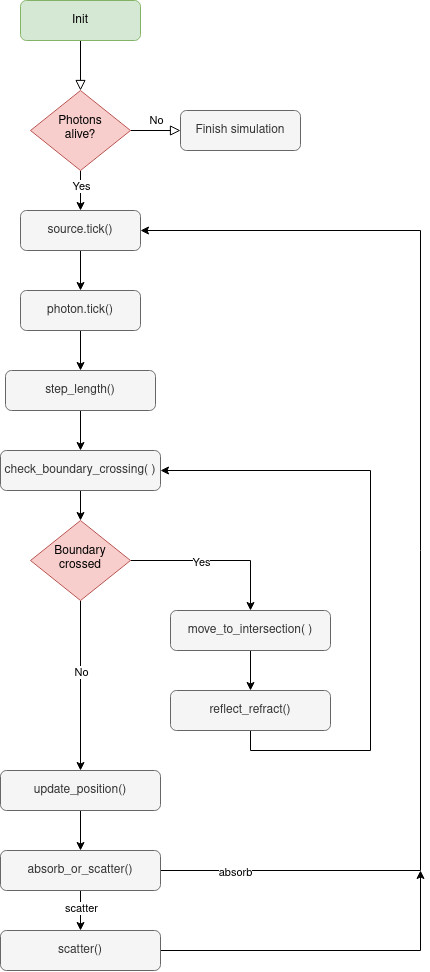

The diagram above was exported from draw.io. Its source (the exported page's mxGraphModel, read from the mxfile embedded in the PNG):
<mxGraphModel dx="2049" dy="1030" grid="1" gridSize="10" guides="1" tooltips="1" connect="1" arrows="1" fold="1" page="1" pageScale="1" pageWidth="827" pageHeight="1169" math="0" shadow="0">
  <root>
    <mxCell id="WIyWlLk6GJQsqaUBKTNV-0" />
    <mxCell id="WIyWlLk6GJQsqaUBKTNV-1" parent="WIyWlLk6GJQsqaUBKTNV-0" />
    <mxCell id="WIyWlLk6GJQsqaUBKTNV-2" value="" style="rounded=0;html=1;jettySize=auto;orthogonalLoop=1;fontSize=11;endArrow=block;endFill=0;endSize=8;strokeWidth=1;shadow=0;labelBackgroundColor=none;edgeStyle=orthogonalEdgeStyle;" parent="WIyWlLk6GJQsqaUBKTNV-1" source="WIyWlLk6GJQsqaUBKTNV-3" target="WIyWlLk6GJQsqaUBKTNV-6" edge="1">
      <mxGeometry relative="1" as="geometry" />
    </mxCell>
    <mxCell id="WIyWlLk6GJQsqaUBKTNV-3" value="Init" style="rounded=1;whiteSpace=wrap;html=1;fontSize=12;glass=0;strokeWidth=1;shadow=0;fillColor=#d5e8d4;strokeColor=#82b366;" parent="WIyWlLk6GJQsqaUBKTNV-1" vertex="1">
      <mxGeometry x="90" y="30" width="120" height="40" as="geometry" />
    </mxCell>
    <mxCell id="WIyWlLk6GJQsqaUBKTNV-5" value="No" style="edgeStyle=orthogonalEdgeStyle;rounded=0;html=1;jettySize=auto;orthogonalLoop=1;fontSize=11;endArrow=block;endFill=0;endSize=8;strokeWidth=1;shadow=0;labelBackgroundColor=none;" parent="WIyWlLk6GJQsqaUBKTNV-1" source="WIyWlLk6GJQsqaUBKTNV-6" target="WIyWlLk6GJQsqaUBKTNV-7" edge="1">
      <mxGeometry y="10" relative="1" as="geometry">
        <mxPoint as="offset" />
      </mxGeometry>
    </mxCell>
    <mxCell id="L5SG2Ut5Tm5UodULb0_b-1" style="edgeStyle=orthogonalEdgeStyle;rounded=0;orthogonalLoop=1;jettySize=auto;html=1;exitX=0.5;exitY=1;exitDx=0;exitDy=0;entryX=0.5;entryY=0;entryDx=0;entryDy=0;" edge="1" parent="WIyWlLk6GJQsqaUBKTNV-1" source="WIyWlLk6GJQsqaUBKTNV-6" target="L5SG2Ut5Tm5UodULb0_b-0">
      <mxGeometry relative="1" as="geometry" />
    </mxCell>
    <mxCell id="L5SG2Ut5Tm5UodULb0_b-27" value="Yes" style="edgeLabel;html=1;align=center;verticalAlign=middle;resizable=0;points=[];" vertex="1" connectable="0" parent="L5SG2Ut5Tm5UodULb0_b-1">
      <mxGeometry x="-0.24" relative="1" as="geometry">
        <mxPoint as="offset" />
      </mxGeometry>
    </mxCell>
    <mxCell id="WIyWlLk6GJQsqaUBKTNV-6" value="Photons&lt;br&gt;alive?" style="rhombus;whiteSpace=wrap;html=1;shadow=0;fontFamily=Helvetica;fontSize=12;align=center;strokeWidth=1;spacing=6;spacingTop=-4;fillColor=#f8cecc;strokeColor=#b85450;" parent="WIyWlLk6GJQsqaUBKTNV-1" vertex="1">
      <mxGeometry x="100" y="120" width="100" height="80" as="geometry" />
    </mxCell>
    <mxCell id="WIyWlLk6GJQsqaUBKTNV-7" value="Finish simulation" style="rounded=1;whiteSpace=wrap;html=1;fontSize=12;glass=0;strokeWidth=1;shadow=0;fillColor=#f5f5f5;fontColor=#333333;strokeColor=#666666;" parent="WIyWlLk6GJQsqaUBKTNV-1" vertex="1">
      <mxGeometry x="250" y="140" width="120" height="40" as="geometry" />
    </mxCell>
    <mxCell id="L5SG2Ut5Tm5UodULb0_b-3" style="edgeStyle=orthogonalEdgeStyle;rounded=0;orthogonalLoop=1;jettySize=auto;html=1;exitX=0.5;exitY=1;exitDx=0;exitDy=0;entryX=0.5;entryY=0;entryDx=0;entryDy=0;" edge="1" parent="WIyWlLk6GJQsqaUBKTNV-1" source="L5SG2Ut5Tm5UodULb0_b-0" target="L5SG2Ut5Tm5UodULb0_b-2">
      <mxGeometry relative="1" as="geometry" />
    </mxCell>
    <mxCell id="L5SG2Ut5Tm5UodULb0_b-0" value="source.tick()" style="rounded=1;whiteSpace=wrap;html=1;fontSize=12;glass=0;strokeWidth=1;shadow=0;fillColor=#f5f5f5;fontColor=#333333;strokeColor=#666666;" vertex="1" parent="WIyWlLk6GJQsqaUBKTNV-1">
      <mxGeometry x="90" y="240" width="120" height="40" as="geometry" />
    </mxCell>
    <mxCell id="L5SG2Ut5Tm5UodULb0_b-9" style="edgeStyle=orthogonalEdgeStyle;rounded=0;orthogonalLoop=1;jettySize=auto;html=1;exitX=0.5;exitY=1;exitDx=0;exitDy=0;entryX=0.5;entryY=0;entryDx=0;entryDy=0;" edge="1" parent="WIyWlLk6GJQsqaUBKTNV-1" source="L5SG2Ut5Tm5UodULb0_b-2" target="L5SG2Ut5Tm5UodULb0_b-5">
      <mxGeometry relative="1" as="geometry" />
    </mxCell>
    <mxCell id="L5SG2Ut5Tm5UodULb0_b-2" value="photon.tick()" style="rounded=1;whiteSpace=wrap;html=1;fontSize=12;glass=0;strokeWidth=1;shadow=0;fillColor=#f5f5f5;fontColor=#333333;strokeColor=#666666;" vertex="1" parent="WIyWlLk6GJQsqaUBKTNV-1">
      <mxGeometry x="90" y="320" width="120" height="40" as="geometry" />
    </mxCell>
    <mxCell id="L5SG2Ut5Tm5UodULb0_b-10" style="edgeStyle=orthogonalEdgeStyle;rounded=0;orthogonalLoop=1;jettySize=auto;html=1;exitX=0.5;exitY=1;exitDx=0;exitDy=0;entryX=0.5;entryY=0;entryDx=0;entryDy=0;" edge="1" parent="WIyWlLk6GJQsqaUBKTNV-1" source="L5SG2Ut5Tm5UodULb0_b-5" target="L5SG2Ut5Tm5UodULb0_b-6">
      <mxGeometry relative="1" as="geometry" />
    </mxCell>
    <mxCell id="L5SG2Ut5Tm5UodULb0_b-5" value="step_length()" style="rounded=1;whiteSpace=wrap;html=1;fontSize=12;glass=0;strokeWidth=1;shadow=0;fillColor=#f5f5f5;fontColor=#333333;strokeColor=#666666;" vertex="1" parent="WIyWlLk6GJQsqaUBKTNV-1">
      <mxGeometry x="75" y="400" width="150" height="40" as="geometry" />
    </mxCell>
    <mxCell id="L5SG2Ut5Tm5UodULb0_b-14" style="edgeStyle=orthogonalEdgeStyle;rounded=0;orthogonalLoop=1;jettySize=auto;html=1;exitX=0.5;exitY=1;exitDx=0;exitDy=0;entryX=0.5;entryY=0;entryDx=0;entryDy=0;" edge="1" parent="WIyWlLk6GJQsqaUBKTNV-1" source="L5SG2Ut5Tm5UodULb0_b-6" target="L5SG2Ut5Tm5UodULb0_b-7">
      <mxGeometry relative="1" as="geometry" />
    </mxCell>
    <mxCell id="L5SG2Ut5Tm5UodULb0_b-6" value="check_boundary_crossing( )" style="rounded=1;whiteSpace=wrap;html=1;fontSize=12;glass=0;strokeWidth=1;shadow=0;fillColor=#f5f5f5;fontColor=#333333;strokeColor=#666666;" vertex="1" parent="WIyWlLk6GJQsqaUBKTNV-1">
      <mxGeometry x="70" y="480" width="160" height="40" as="geometry" />
    </mxCell>
    <mxCell id="L5SG2Ut5Tm5UodULb0_b-12" style="edgeStyle=orthogonalEdgeStyle;rounded=0;orthogonalLoop=1;jettySize=auto;html=1;exitX=1;exitY=0.5;exitDx=0;exitDy=0;" edge="1" parent="WIyWlLk6GJQsqaUBKTNV-1" source="L5SG2Ut5Tm5UodULb0_b-7" target="L5SG2Ut5Tm5UodULb0_b-8">
      <mxGeometry relative="1" as="geometry" />
    </mxCell>
    <mxCell id="L5SG2Ut5Tm5UodULb0_b-26" value="Yes" style="edgeLabel;html=1;align=center;verticalAlign=middle;resizable=0;points=[];" vertex="1" connectable="0" parent="L5SG2Ut5Tm5UodULb0_b-12">
      <mxGeometry x="-0.1765" y="-1" relative="1" as="geometry">
        <mxPoint as="offset" />
      </mxGeometry>
    </mxCell>
    <mxCell id="L5SG2Ut5Tm5UodULb0_b-19" style="edgeStyle=orthogonalEdgeStyle;rounded=0;orthogonalLoop=1;jettySize=auto;html=1;exitX=0.5;exitY=1;exitDx=0;exitDy=0;entryX=0.5;entryY=0;entryDx=0;entryDy=0;" edge="1" parent="WIyWlLk6GJQsqaUBKTNV-1" source="L5SG2Ut5Tm5UodULb0_b-7" target="L5SG2Ut5Tm5UodULb0_b-15">
      <mxGeometry relative="1" as="geometry" />
    </mxCell>
    <mxCell id="L5SG2Ut5Tm5UodULb0_b-25" value="No" style="edgeLabel;html=1;align=center;verticalAlign=middle;resizable=0;points=[];" vertex="1" connectable="0" parent="L5SG2Ut5Tm5UodULb0_b-19">
      <mxGeometry x="-0.1529" relative="1" as="geometry">
        <mxPoint as="offset" />
      </mxGeometry>
    </mxCell>
    <mxCell id="L5SG2Ut5Tm5UodULb0_b-7" value="Boundary&lt;br&gt;crossed" style="rhombus;whiteSpace=wrap;html=1;shadow=0;fontFamily=Helvetica;fontSize=12;align=center;strokeWidth=1;spacing=6;spacingTop=-4;fillColor=#f8cecc;strokeColor=#b85450;" vertex="1" parent="WIyWlLk6GJQsqaUBKTNV-1">
      <mxGeometry x="100" y="550" width="100" height="80" as="geometry" />
    </mxCell>
    <mxCell id="L5SG2Ut5Tm5UodULb0_b-13" style="edgeStyle=orthogonalEdgeStyle;rounded=0;orthogonalLoop=1;jettySize=auto;html=1;exitX=0.5;exitY=1;exitDx=0;exitDy=0;entryX=0.5;entryY=0;entryDx=0;entryDy=0;" edge="1" parent="WIyWlLk6GJQsqaUBKTNV-1" source="L5SG2Ut5Tm5UodULb0_b-8" target="L5SG2Ut5Tm5UodULb0_b-11">
      <mxGeometry relative="1" as="geometry" />
    </mxCell>
    <mxCell id="L5SG2Ut5Tm5UodULb0_b-8" value="move_to_intersection( )" style="rounded=1;whiteSpace=wrap;html=1;fontSize=12;glass=0;strokeWidth=1;shadow=0;fillColor=#f5f5f5;fontColor=#333333;strokeColor=#666666;" vertex="1" parent="WIyWlLk6GJQsqaUBKTNV-1">
      <mxGeometry x="240" y="640" width="160" height="40" as="geometry" />
    </mxCell>
    <mxCell id="L5SG2Ut5Tm5UodULb0_b-20" style="edgeStyle=orthogonalEdgeStyle;rounded=0;orthogonalLoop=1;jettySize=auto;html=1;exitX=0.5;exitY=1;exitDx=0;exitDy=0;entryX=1;entryY=0.5;entryDx=0;entryDy=0;" edge="1" parent="WIyWlLk6GJQsqaUBKTNV-1" source="L5SG2Ut5Tm5UodULb0_b-11" target="L5SG2Ut5Tm5UodULb0_b-6">
      <mxGeometry relative="1" as="geometry">
        <Array as="points">
          <mxPoint x="320" y="780" />
          <mxPoint x="440" y="780" />
          <mxPoint x="440" y="500" />
        </Array>
      </mxGeometry>
    </mxCell>
    <mxCell id="L5SG2Ut5Tm5UodULb0_b-11" value="reflect_refract()" style="rounded=1;whiteSpace=wrap;html=1;fontSize=12;glass=0;strokeWidth=1;shadow=0;fillColor=#f5f5f5;fontColor=#333333;strokeColor=#666666;" vertex="1" parent="WIyWlLk6GJQsqaUBKTNV-1">
      <mxGeometry x="240" y="720" width="160" height="40" as="geometry" />
    </mxCell>
    <mxCell id="L5SG2Ut5Tm5UodULb0_b-28" style="edgeStyle=orthogonalEdgeStyle;rounded=0;orthogonalLoop=1;jettySize=auto;html=1;exitX=0.5;exitY=1;exitDx=0;exitDy=0;entryX=0.5;entryY=0;entryDx=0;entryDy=0;" edge="1" parent="WIyWlLk6GJQsqaUBKTNV-1" source="L5SG2Ut5Tm5UodULb0_b-15" target="L5SG2Ut5Tm5UodULb0_b-16">
      <mxGeometry relative="1" as="geometry" />
    </mxCell>
    <mxCell id="L5SG2Ut5Tm5UodULb0_b-15" value="update_position()" style="rounded=1;whiteSpace=wrap;html=1;fontSize=12;glass=0;strokeWidth=1;shadow=0;fillColor=#f5f5f5;fontColor=#333333;strokeColor=#666666;" vertex="1" parent="WIyWlLk6GJQsqaUBKTNV-1">
      <mxGeometry x="70" y="800" width="160" height="40" as="geometry" />
    </mxCell>
    <mxCell id="L5SG2Ut5Tm5UodULb0_b-18" style="edgeStyle=orthogonalEdgeStyle;rounded=0;orthogonalLoop=1;jettySize=auto;html=1;exitX=1;exitY=0.5;exitDx=0;exitDy=0;entryX=1;entryY=0.5;entryDx=0;entryDy=0;" edge="1" parent="WIyWlLk6GJQsqaUBKTNV-1" source="L5SG2Ut5Tm5UodULb0_b-16" target="L5SG2Ut5Tm5UodULb0_b-0">
      <mxGeometry relative="1" as="geometry">
        <Array as="points">
          <mxPoint x="490" y="900" />
          <mxPoint x="490" y="260" />
        </Array>
      </mxGeometry>
    </mxCell>
    <mxCell id="L5SG2Ut5Tm5UodULb0_b-29" value="absorb" style="edgeLabel;html=1;align=center;verticalAlign=middle;resizable=0;points=[];" vertex="1" connectable="0" parent="L5SG2Ut5Tm5UodULb0_b-18">
      <mxGeometry x="-0.8729" y="-1" relative="1" as="geometry">
        <mxPoint as="offset" />
      </mxGeometry>
    </mxCell>
    <mxCell id="L5SG2Ut5Tm5UodULb0_b-24" style="edgeStyle=orthogonalEdgeStyle;rounded=0;orthogonalLoop=1;jettySize=auto;html=1;exitX=0.5;exitY=1;exitDx=0;exitDy=0;entryX=0.5;entryY=0;entryDx=0;entryDy=0;" edge="1" parent="WIyWlLk6GJQsqaUBKTNV-1" source="L5SG2Ut5Tm5UodULb0_b-16" target="L5SG2Ut5Tm5UodULb0_b-17">
      <mxGeometry relative="1" as="geometry" />
    </mxCell>
    <mxCell id="L5SG2Ut5Tm5UodULb0_b-30" value="scatter" style="edgeLabel;html=1;align=center;verticalAlign=middle;resizable=0;points=[];" vertex="1" connectable="0" parent="L5SG2Ut5Tm5UodULb0_b-24">
      <mxGeometry x="-0.125" relative="1" as="geometry">
        <mxPoint as="offset" />
      </mxGeometry>
    </mxCell>
    <mxCell id="L5SG2Ut5Tm5UodULb0_b-16" value="absorb_or_scatter()" style="rounded=1;whiteSpace=wrap;html=1;fontSize=12;glass=0;strokeWidth=1;shadow=0;fillColor=#f5f5f5;fontColor=#333333;strokeColor=#666666;" vertex="1" parent="WIyWlLk6GJQsqaUBKTNV-1">
      <mxGeometry x="70" y="880" width="160" height="40" as="geometry" />
    </mxCell>
    <mxCell id="L5SG2Ut5Tm5UodULb0_b-23" style="edgeStyle=orthogonalEdgeStyle;rounded=0;orthogonalLoop=1;jettySize=auto;html=1;exitX=1;exitY=0.5;exitDx=0;exitDy=0;" edge="1" parent="WIyWlLk6GJQsqaUBKTNV-1" source="L5SG2Ut5Tm5UodULb0_b-17">
      <mxGeometry relative="1" as="geometry">
        <mxPoint x="490" y="900" as="targetPoint" />
      </mxGeometry>
    </mxCell>
    <mxCell id="L5SG2Ut5Tm5UodULb0_b-17" value="scatter()" style="rounded=1;whiteSpace=wrap;html=1;fontSize=12;glass=0;strokeWidth=1;shadow=0;fillColor=#f5f5f5;fontColor=#333333;strokeColor=#666666;" vertex="1" parent="WIyWlLk6GJQsqaUBKTNV-1">
      <mxGeometry x="70" y="960" width="160" height="40" as="geometry" />
    </mxCell>
  </root>
</mxGraphModel>